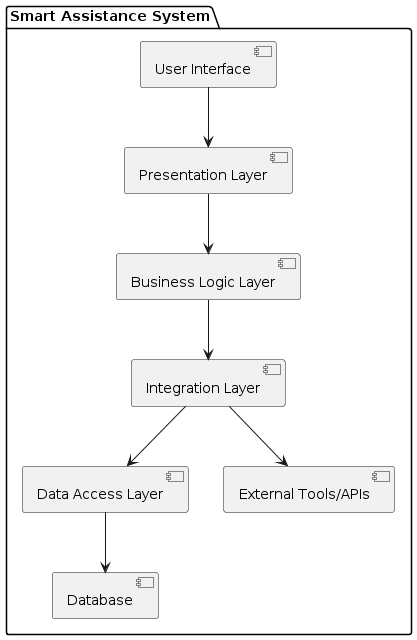

The diagram above was rendered by PlantUML. Its source (embedded in the PNG):
@startuml
skinparam componentStyle uml2

package "Smart Assistance System" {
    [User Interface]
    [Presentation Layer]
    [Business Logic Layer]
    [Integration Layer]
    [Data Access Layer]
    
    [Database]
    [External Tools/APIs]
}

[User Interface] --> [Presentation Layer]
[Presentation Layer] --> [Business Logic Layer]
[Business Logic Layer] --> [Integration Layer]
[Integration Layer] --> [Data Access Layer]
[Data Access Layer] --> [Database]
[Integration Layer] --> [External Tools/APIs]
@enduml